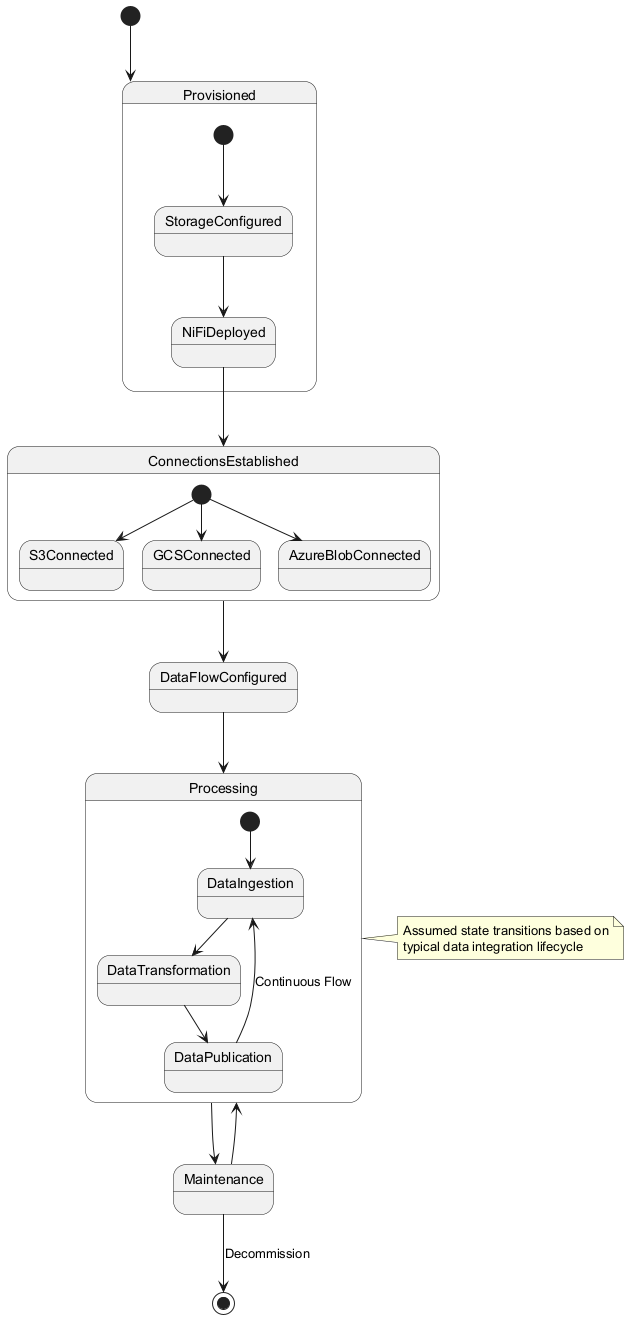

The diagram above was rendered by PlantUML. Its source (embedded in the PNG):
@startuml
[*] --> Provisioned

state Provisioned {
  [*] --> StorageConfigured
  StorageConfigured --> NiFiDeployed
  NiFiDeployed --> ConnectionsEstablished
}

state ConnectionsEstablished {
  [*] --> S3Connected
  [*] --> GCSConnected
  [*] --> AzureBlobConnected
}

ConnectionsEstablished --> DataFlowConfigured
DataFlowConfigured --> Processing

state Processing {
  [*] --> DataIngestion
  DataIngestion --> DataTransformation
  DataTransformation --> DataPublication
  DataPublication --> DataIngestion : Continuous Flow
}

Processing --> Maintenance
Maintenance --> Processing
Maintenance --> [*] : Decommission

note right of Processing
  Assumed state transitions based on
  typical data integration lifecycle
end note
@enduml